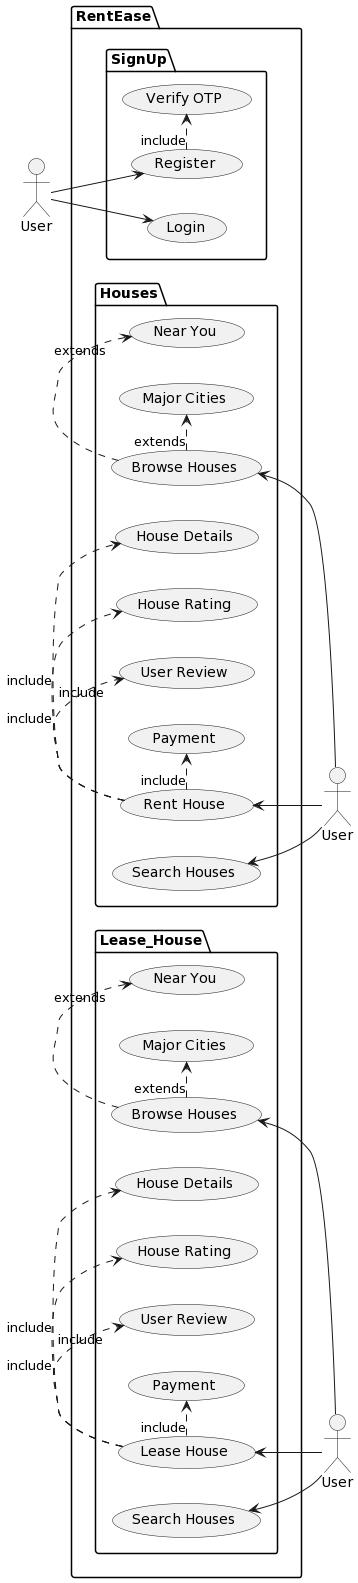

The diagram above was rendered by PlantUML. Its source (embedded in the PNG):
@startuml
left to right direction
actor User as u
actor User as u1
actor User as u2

package RentEase {
  package SignUp{
    usecase "Login" as UC1
    usecase "Register" as UC2
    usecase "Verify OTP" as UC3
  }

  package Houses{
    usecase "Search Houses" as UC4
    usecase "Browse Houses" as UC5
    usecase "Rent House" as UC6
    usecase "Near You" as UC7
    usecase "Major Cities" as UC8 
    usecase "House Details" as UC9
    usecase "House Rating" as UC10
    usecase "User Review" as UC11
    usecase "Payment" as UC12
  }
  
  package Lease_House{
    usecase "Search Houses" as UC14
    usecase "Browse Houses" as UC15
    usecase "Lease House" as UC16
    usecase "Near You" as UC17
    usecase "Major Cities" as UC18 
    usecase "House Details" as UC19
    usecase "House Rating" as UC21
    usecase "User Review" as UC22
    usecase "Payment" as UC23
  }
}

(UC2) .> (UC3) : include
u --> UC1
u --> UC2

UC4 <-- u1
UC5 <-- u1
UC6 <-- u1

UC14 <-- u2
UC15 <-- u2
UC16 <-- u2

(UC5) .> (UC7) : extends
(UC5) .> (UC8) : extends
(UC6) .> (UC9) : include
(UC6) .> (UC10) : include
(UC6) .> (UC11) : include
(UC6) .> (UC12) : include

(UC15) .> (UC17) : extends
(UC15) .> (UC18) : extends
(UC16) .> (UC19) : include
(UC16) .> (UC21) : include
(UC16) .> (UC22) : include
(UC16) .> (UC23) : include
@enduml